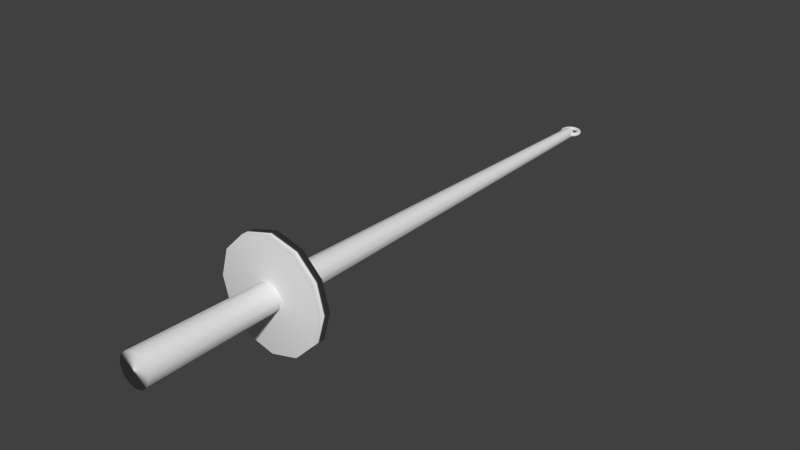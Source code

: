 # Source: Spindle.blend  (saved by Blender 2.73.0; exported with 4.5.12 LTS)
import bpy
from mathutils import Matrix  # noqa: F401  (used for matrix-valued properties, if any)

bpy.ops.wm.read_factory_settings(use_empty=True)
scene = bpy.context.scene
scene.name = 'Scene'

# ---- collections
col_collection_1 = bpy.data.collections.new('Collection 1'); scene.collection.children.link(col_collection_1)

# ---- world
world_world = bpy.data.worlds.new('World'); scene.world = world_world
world_world.color = (0.05088, 0.05088, 0.05088)
world_world.use_sun_shadow = False
world_world.sun_shadow_jitter_overblur = 0.0
world_world.cycles.sampling_method = 'MANUAL'
world_world.cycles.sample_map_resolution = 256

# ---- meshes
me_torus = bpy.data.meshes.new('Torus')
me_torus.from_pydata([(1.181, 0.004998, 6.206e-12), (1.15, 0.004998, 0.1181), (1.063, 0.004998, 0.2046), (0.945, 0.004998, 0.2363), (0.8269, 0.004998, 0.2046), (0.7404, 0.004998, 0.1181), (0.7088, 0.004998, 6.206e-12), (0.7404, 0.004998, -0.1181), (0.8269, 0.004998, -0.2046), (0.945, 0.004998, -0.2363), (1.063, 0.004998, -0.2046), (1.15, 0.004998, -0.1181), (1.023, 0.5956, 6.206e-12), (0.9956, 0.5798, 0.1181), (0.9207, 0.5366, 0.2046), (0.8184, 0.4775, 0.2363), (0.7161, 0.4184, 0.2046), (0.6412, 0.3752, 0.1181), (0.6138, 0.3594, 6.206e-12), (0.6412, 0.3752, -0.1181), (0.7161, 0.4184, -0.2046), (0.8184, 0.4775, -0.2363), (0.9207, 0.5366, -0.2046), (0.9956, 0.5798, -0.1181), (0.5906, 1.028, 6.206e-12), (0.5748, 1.001, 0.1181), (0.5316, 0.9257, 0.2046), (0.4725, 0.8234, 0.2363), (0.4134, 0.7211, 0.2046), (0.3702, 0.6462, 0.1181), (0.3544, 0.6188, 6.206e-12), (0.3702, 0.6462, -0.1181), (0.4134, 0.7211, -0.2046), (0.4725, 0.8234, -0.2363), (0.5316, 0.9257, -0.2046), (0.5748, 1.001, -0.1181), (5.573e-08, 1.186, 6.206e-12), (1.121e-07, 1.155, 0.1181), (1.121e-07, 1.068, 0.2046), (8.39e-08, 0.95, 0.2363), (8.39e-08, 0.8319, 0.2046), (5.573e-08, 0.7454, 0.1181), (8.39e-08, 0.7138, 6.206e-12), (5.573e-08, 0.7454, -0.1181), (8.39e-08, 0.8319, -0.2046), (8.39e-08, 0.95, -0.2363), (1.121e-07, 1.068, -0.2046), (1.121e-07, 1.155, -0.1181), (-0.5906, 1.028, 6.206e-12), (-0.5748, 1.001, 0.1181), (-0.5316, 0.9257, 0.2046), (-0.4725, 0.8234, 0.2363), (-0.4134, 0.7211, 0.2046), (-0.3702, 0.6462, 0.1181), (-0.3544, 0.6188, 6.206e-12), (-0.3702, 0.6462, -0.1181), (-0.4134, 0.7211, -0.2046), (-0.4725, 0.8234, -0.2363), (-0.5316, 0.9257, -0.2046), (-0.5748, 1.001, -0.1181), (-1.023, 0.5956, 6.206e-12), (-0.9956, 0.5798, 0.1181), (-0.9207, 0.5366, 0.2046), (-0.8184, 0.4775, 0.2363), (-0.7161, 0.4184, 0.2046), (-0.6412, 0.3752, 0.1181), (-0.6138, 0.3594, 6.206e-12), (-0.6412, 0.3752, -0.1181), (-0.7161, 0.4184, -0.2046), (-0.8184, 0.4775, -0.2363), (-0.9207, 0.5366, -0.2046), (-0.9956, 0.5798, -0.1181), (-1.181, 0.004998, 6.206e-12), (-1.15, 0.004998, 0.1181), (-1.063, 0.004998, 0.2046), (-0.945, 0.004998, 0.2363), (-0.8269, 0.004998, 0.2046), (-0.7404, 0.004998, 0.1181), (-0.7088, 0.004998, 6.206e-12), (-0.7404, 0.004998, -0.1181), (-0.8269, 0.004998, -0.2046), (-0.945, 0.004998, -0.2363), (-1.063, 0.004998, -0.2046), (-1.15, 0.004998, -0.1181), (-1.023, -0.5856, 6.206e-12), (-0.9956, -0.5698, 0.1181), (-0.9207, -0.5266, 0.2046), (-0.8184, -0.4675, 0.2363), (-0.7161, -0.4085, 0.2046), (-0.6412, -0.3652, 0.1181), (-0.6138, -0.3494, 6.206e-12), (-0.6412, -0.3652, -0.1181), (-0.7161, -0.4085, -0.2046), (-0.8184, -0.4675, -0.2363), (-0.9207, -0.5266, -0.2046), (-0.9956, -0.5698, -0.1181), (-0.5906, -1.018, 6.206e-12), (-0.5748, -0.9906, 0.1181), (-0.5316, -0.9157, 0.2046), (-0.4725, -0.8134, 0.2363), (-0.4134, -0.7111, 0.2046), (-0.3702, -0.6362, 0.1181), (-0.3544, -0.6088, 6.206e-12), (-0.3702, -0.6362, -0.1181), (-0.4134, -0.7111, -0.2046), (-0.4725, -0.8134, -0.2363), (-0.5316, -0.9157, -0.2046), (-0.5748, -0.9906, -0.1181), (0.5906, -1.018, 6.206e-12), (0.5748, -0.9906, 0.1181), (0.5316, -0.9157, 0.2046), (0.4725, -0.8134, 0.2363), (0.4134, -0.7111, 0.2046), (0.3702, -0.6362, 0.1181), (0.3544, -0.6088, 6.206e-12), (0.3702, -0.6362, -0.1181), (0.4134, -0.7111, -0.2046), (0.4725, -0.8134, -0.2363), (0.5316, -0.9157, -0.2046), (0.5748, -0.9906, -0.1181), (1.023, -0.5856, 6.206e-12), (0.9956, -0.5698, 0.1181), (0.9207, -0.5266, 0.2046), (0.8184, -0.4675, 0.2363), (0.7161, -0.4085, 0.2046), (0.6412, -0.3652, 0.1181), (0.6138, -0.3494, 6.206e-12), (0.6412, -0.3652, -0.1181), (0.7161, -0.4085, -0.2046), (0.8184, -0.4675, -0.2363), (0.9207, -0.5266, -0.2046), (0.9956, -0.5698, -0.1181)], [], [(0, 12, 13, 1), (1, 13, 14, 2), (2, 14, 15, 3), (3, 15, 16, 4), (4, 16, 17, 5), (5, 17, 18, 6), (6, 18, 19, 7), (7, 19, 20, 8), (8, 20, 21, 9), (9, 21, 22, 10), (10, 22, 23, 11), (0, 11, 23, 12), (12, 24, 25, 13), (13, 25, 26, 14), (14, 26, 27, 15), (15, 27, 28, 16), (16, 28, 29, 17), (17, 29, 30, 18), (18, 30, 31, 19), (19, 31, 32, 20), (20, 32, 33, 21), (21, 33, 34, 22), (22, 34, 35, 23), (23, 35, 24, 12), (24, 36, 37, 25), (25, 37, 38, 26), (26, 38, 39, 27), (27, 39, 40, 28), (28, 40, 41, 29), (29, 41, 42, 30), (30, 42, 43, 31), (31, 43, 44, 32), (32, 44, 45, 33), (33, 45, 46, 34), (34, 46, 47, 35), (35, 47, 36, 24), (36, 48, 49, 37), (37, 49, 50, 38), (38, 50, 51, 39), (39, 51, 52, 40), (40, 52, 53, 41), (41, 53, 54, 42), (42, 54, 55, 43), (43, 55, 56, 44), (44, 56, 57, 45), (45, 57, 58, 46), (46, 58, 59, 47), (47, 59, 48, 36), (48, 60, 61, 49), (49, 61, 62, 50), (50, 62, 63, 51), (51, 63, 64, 52), (52, 64, 65, 53), (53, 65, 66, 54), (54, 66, 67, 55), (55, 67, 68, 56), (56, 68, 69, 57), (57, 69, 70, 58), (58, 70, 71, 59), (59, 71, 60, 48), (60, 72, 73, 61), (61, 73, 74, 62), (62, 74, 75, 63), (63, 75, 76, 64), (64, 76, 77, 65), (65, 77, 78, 66), (66, 78, 79, 67), (67, 79, 80, 68), (68, 80, 81, 69), (69, 81, 82, 70), (70, 82, 83, 71), (71, 83, 72, 60), (72, 84, 85, 73), (73, 85, 86, 74), (74, 86, 87, 75), (75, 87, 88, 76), (76, 88, 89, 77), (77, 89, 90, 78), (78, 90, 91, 79), (79, 91, 92, 80), (80, 92, 93, 81), (81, 93, 94, 82), (82, 94, 95, 83), (83, 95, 84, 72), (84, 96, 97, 85), (85, 97, 98, 86), (86, 98, 99, 87), (87, 99, 100, 88), (88, 100, 101, 89), (89, 101, 102, 90), (90, 102, 103, 91), (91, 103, 104, 92), (92, 104, 105, 93), (93, 105, 106, 94), (94, 106, 107, 95), (95, 107, 96, 84), (108, 120, 121, 109), (109, 121, 122, 110), (110, 122, 123, 111), (111, 123, 124, 112), (112, 124, 125, 113), (113, 125, 126, 114), (114, 126, 127, 115), (115, 127, 128, 116), (116, 128, 129, 117), (117, 129, 130, 118), (118, 130, 131, 119), (119, 131, 120, 108), (120, 0, 1, 121), (121, 1, 2, 122), (122, 2, 3, 123), (123, 3, 4, 124), (124, 4, 5, 125), (125, 5, 6, 126), (126, 6, 7, 127), (127, 7, 8, 128), (128, 8, 9, 129), (129, 9, 10, 130), (130, 10, 11, 131), (131, 11, 0, 120)])
me_torus.polygons.foreach_set('use_smooth', [True] * 120)
me_torus.use_remesh_preserve_volume = False
me_torus.use_remesh_preserve_attributes = False
me_torus.use_mirror_vertex_groups = False
me_torus.update()
me_cylinder_001 = bpy.data.meshes.new('Cylinder.001')
me_cylinder_001.from_pydata([(0.0, 1.0, -1.0), (0.0, 1.0, 1.0), (0.5, 0.866, -1.0), (0.5, 0.866, 1.0), (0.866, 0.5, -1.0), (0.866, 0.5, 1.0), (1.0, -4.371e-08, -1.0), (1.0, -4.371e-08, 1.0), (0.866, -0.5, -1.0), (0.866, -0.5, 1.0), (0.5, -0.866, -1.0), (0.5, -0.866, 1.0), (1.51e-07, -1.0, -1.0), (1.51e-07, -1.0, 1.0), (-0.5, -0.866, -1.0), (-0.5, -0.866, 1.0), (-0.866, -0.5, -1.0), (-0.866, -0.5, 1.0), (-1.0, -4.649e-07, -1.0), (-1.0, -4.649e-07, 1.0), (-0.866, 0.5, -1.0), (-0.866, 0.5, 1.0), (-0.5, 0.866, -1.0), (-0.5, 0.866, 1.0)], [], [(0, 1, 3, 2), (2, 3, 5, 4), (4, 5, 7, 6), (6, 7, 9, 8), (8, 9, 11, 10), (10, 11, 13, 12), (12, 13, 15, 14), (14, 15, 17, 16), (16, 17, 19, 18), (18, 19, 21, 20), (3, 1, 23, 21, 19, 17, 15, 13, 11, 9, 7, 5), (22, 23, 1, 0), (20, 21, 23, 22), (0, 2, 4, 6, 8, 10, 12, 14, 16, 18, 20, 22)])
me_cylinder_001.polygons.foreach_set('use_smooth', [True] * 14)
me_cylinder_001.use_remesh_preserve_volume = False
me_cylinder_001.use_remesh_preserve_attributes = False
me_cylinder_001.use_mirror_vertex_groups = False
me_cylinder_001.update()
me_cylinder = bpy.data.meshes.new('Cylinder')
me_cylinder.from_pydata([(-2.143e-09, 0.4567, -1.0), (2.59e-09, 1.261, 1.0), (0.2283, 0.3955, -1.0), (0.6303, 1.092, 1.0), (0.3955, 0.2283, -1.0), (1.092, 0.6303, 1.0), (0.4567, -9.553e-08, -1.0), (1.261, -1.885e-08, 1.0), (0.3955, -0.2283, -1.0), (1.092, -0.6303, 1.0), (0.2283, -0.3955, -1.0), (0.6303, -1.092, 1.0), (6.681e-08, -0.4567, -1.0), (1.929e-07, -1.261, 1.0), (-0.2283, -0.3955, -1.0), (-0.6303, -1.092, 1.0), (-0.3955, -0.2283, -1.0), (-1.092, -0.6303, 1.0), (-0.4567, -2.879e-07, -1.0), (-1.261, -5.498e-07, 1.0), (-0.3955, 0.2283, -1.0), (-1.092, 0.6303, 1.0), (-0.2283, 0.3955, -1.0), (-0.6303, 1.092, 1.0)], [], [(0, 1, 3, 2), (2, 3, 5, 4), (4, 5, 7, 6), (6, 7, 9, 8), (8, 9, 11, 10), (10, 11, 13, 12), (12, 13, 15, 14), (14, 15, 17, 16), (16, 17, 19, 18), (18, 19, 21, 20), (3, 1, 23, 21, 19, 17, 15, 13, 11, 9, 7, 5), (22, 23, 1, 0), (20, 21, 23, 22), (0, 2, 4, 6, 8, 10, 12, 14, 16, 18, 20, 22)])
me_cylinder.polygons.foreach_set('use_smooth', [True] * 14)
me_cylinder.use_remesh_preserve_volume = False
me_cylinder.use_remesh_preserve_attributes = False
me_cylinder.use_mirror_vertex_groups = False
me_cylinder.update()

# ---- objects
ob_torus = bpy.data.objects.new('Torus', me_torus)
ob_cylinder = bpy.data.objects.new('Cylinder', me_cylinder_001)
ob_spindle = bpy.data.objects.new('spindle', me_cylinder)

# ---- transforms, parenting, visibility, modifiers, constraints
ob_torus.location = (0.0, 2.725, 0.0)
ob_torus.scale = (0.0864, 0.0864, 0.0864)
ob_torus.lineart.crease_threshold = 0.0
ob_cylinder.location = (0.0, -1.384, 0.0)
ob_cylinder.rotation_euler = (-1.571, 0.0, 0.0)
ob_cylinder.scale = (0.5041, 0.5041, 0.0597)
ob_cylinder.lineart.crease_threshold = 0.0
ob_spindle.location = (0.0, 0.0, 0.0)
ob_spindle.rotation_euler = (1.571, 0.0, 0.0)
ob_spindle.scale = (0.1171, 0.1171, 2.69)
ob_spindle.lineart.crease_threshold = 0.0

# ---- collection membership
col_collection_1.objects.link(ob_torus)
col_collection_1.objects.link(ob_cylinder)
col_collection_1.objects.link(ob_spindle)

# ---- scene / render settings (as saved in the file)
scene.frame_start = 1; scene.frame_end = 250; scene.frame_set(1)
scene.render.engine = 'BLENDER_EEVEE_NEXT'
scene.render.resolution_percentage = 50
scene.render.dither_intensity = 0.0
scene.cycles.use_denoising = False
scene.cycles.samples = 10
scene.cycles.sampling_pattern = 'TABULATED_SOBOL'
scene.cycles.light_sampling_threshold = 0.0
scene.cycles.use_adaptive_sampling = False
scene.cycles.use_light_tree = False
scene.cycles.blur_glossy = 0.0
scene.cycles.pixel_filter_type = 'GAUSSIAN'
scene.cycles.sample_clamp_indirect = 0.0
scene.view_settings.view_transform = 'Standard'
bpy.context.view_layer.update()

# ---- added for rendering (the .blend has no active camera and no usable light): camera, sun
cam_auto = bpy.data.cameras.new('AutoCamera')
cam_auto.lens = 50.0
cam_auto.sensor_width = 36.0
cam_auto.clip_end = 1000.0
ob_auto_camera = bpy.data.objects.new('AutoCamera', cam_auto)
scene.collection.objects.link(ob_auto_camera)
ob_auto_camera.location = (5.27199, -6.25778, 4.21759)
ob_auto_camera.rotation_euler = (1.09748, -7.21219e-08, 0.694738)
scene.camera = ob_auto_camera
light_auto_sun = bpy.data.lights.new('AutoSun', 'SUN')
light_auto_sun.energy = 3.0
light_auto_sun.angle = 0.0523599
ob_auto_sun = bpy.data.objects.new('AutoSun', light_auto_sun)
scene.collection.objects.link(ob_auto_sun)
ob_auto_sun.rotation_euler = (0.872665, 0.174533, 0.523599)
bpy.context.view_layer.update()

